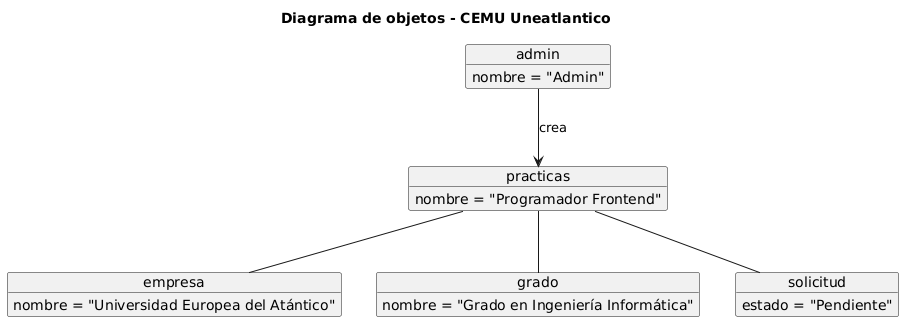

The diagram above was rendered by PlantUML. Its source (embedded in the PNG):
@startuml
title Diagrama de objetos - CEMU Uneatlantico

' Instancias de clases
object practicas {
  nombre = "Programador Frontend"
}

object empresa {
  nombre = "Universidad Europea del Atántico"
}

object grado {
  nombre = "Grado en Ingeniería Informática"
}

object solicitud {
  estado = "Pendiente"
}

object admin {
  nombre = "Admin"
}

' Relaciones entre objetos
practicas -- empresa
practicas -- grado
practicas -- solicitud
admin --> practicas : crea
@enduml